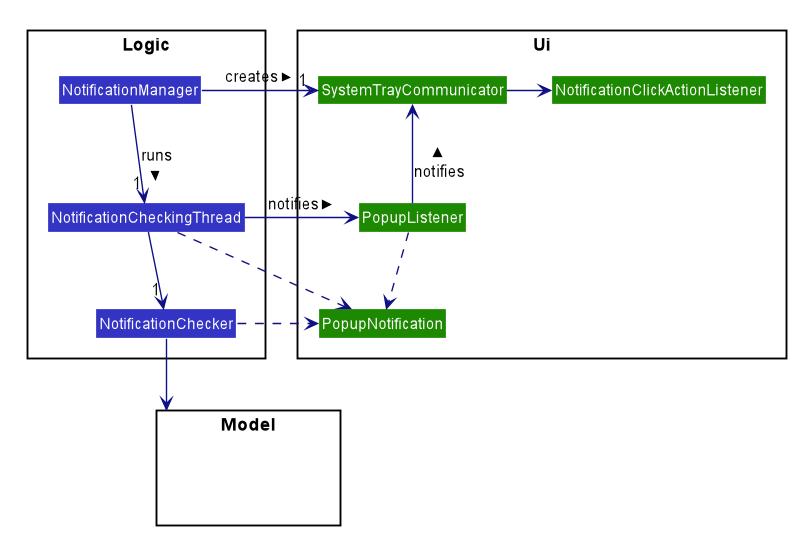

The diagram above was rendered by PlantUML. Its source (embedded in the PNG):
@startuml








skinparam BackgroundColor #FFFFFFF

skinparam Shadowing false

skinparam Class {
    FontColor #FFFFFF
    BorderThickness 1
    BorderColor #FFFFFF
    StereotypeFontColor #FFFFFF
    FontName Arial
}

skinparam Actor {
    BorderColor #000000
    Color #000000
    FontName Arial
}

skinparam Sequence {
    MessageAlign center
    BoxFontSize 15
    BoxPadding 0
    BoxFontColor #FFFFFF
    FontName Arial
}

skinparam Participant {
    FontColor #FFFFFFF
    Padding 20
}

skinparam MinClassWidth 50
skinparam ParticipantPadding 10
skinparam Shadowing false
skinparam DefaultTextAlignment center
skinparam packageStyle Rectangle

hide footbox
hide members
hide circle
skinparam arrowThickness 1.1
skinparam arrowColor #101086

package Logic {
    Class NotificationManager #3333C4
    Class NotificationCheckingThread #3333C4
    Class NotificationChecker #3333C4
}

package Ui {
    Class SystemTrayCommunicator #1D8900
    Class PopupListener #1D8900
    Class PopupNotification #1D8900
    Class NotificationClickActionListener #1D8900
}

package Model{
    Class HiddenModel #FFFFFF
}

NotificationManager -down-> "1" NotificationCheckingThread : runs >
NotificationManager -right-> "1" SystemTrayCommunicator : creates >

NotificationCheckingThread -down-> "1" NotificationChecker
NotificationCheckingThread .right.> PopupNotification
NotificationCheckingThread -right-> PopupListener : notifies >

NotificationChecker .right.> PopupNotification
NotificationChecker -down-> Model

PopupListener -up-> SystemTrayCommunicator : notifies >
PopupListener .down.> PopupNotification

SystemTrayCommunicator -right-> NotificationClickActionListener

@enduml